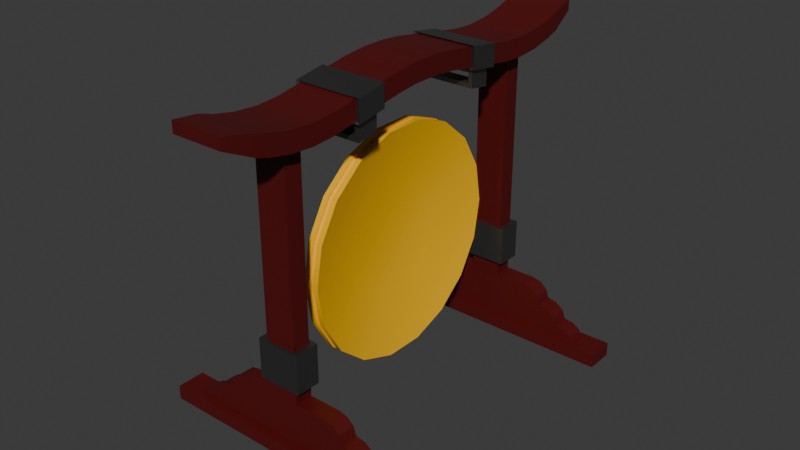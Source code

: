 # Source: Bong.blend  (saved by Blender 4.2.66; exported with 4.5.12 LTS)
import bpy
from mathutils import Matrix  # noqa: F401  (used for matrix-valued properties, if any)

bpy.ops.wm.read_factory_settings(use_empty=True)
scene = bpy.context.scene
scene.name = 'Scene'

# ---- collections
col_collection = bpy.data.collections.new('Collection'); scene.collection.children.link(col_collection)

# ---- materials (node trees are filled in below, after node groups)
mat_material = bpy.data.materials.new('Material')
mat_material.alpha_threshold = 0.0
mat_material.use_transparent_shadow = False
mat_material.roughness = 0.5
mat_material.line_color = (0.0, 0.0, 0.0, 1.0)
mat_metal = bpy.data.materials.new('Metal')
mat_bong = bpy.data.materials.new('Bong')

# ---- node groups
ng_smooth_by_angle = bpy.data.node_groups.new('Smooth by Angle', 'GeometryNodeTree')
_s = ng_smooth_by_angle.interface.new_socket(name='Mesh', in_out='OUTPUT', socket_type='NodeSocketGeometry')
_s = ng_smooth_by_angle.interface.new_socket(name='Mesh', in_out='INPUT', socket_type='NodeSocketGeometry')
_s = ng_smooth_by_angle.interface.new_socket(name='Angle', in_out='INPUT', socket_type='NodeSocketFloat')
_s.subtype = 'ANGLE'
_s.default_value = 0.5236
_s.min_value = 0.0
_s.max_value = 3.142
_s.description = 'Maximum face angle for smooth edges'
_s = ng_smooth_by_angle.interface.new_socket(name='Ignore Sharpness', in_out='INPUT', socket_type='NodeSocketBool')
_s.force_non_field = True
ng_smooth_by_angle.description = 'Set the sharpness of mesh edges based on the angle between the neighboring faces'
ng_smooth_by_angle.is_modifier = True
_N = ng_smooth_by_angle.nodes; _L = ng_smooth_by_angle.links
n0 = _N.new('GeometryNodeSetShadeSmooth'); n0.name = 'Set Shade Smooth'; n0.location = (120, -80)
n0.domain = 'EDGE'
n1 = _N.new('GeometryNodeSetShadeSmooth'); n1.name = 'Set Shade Smooth.001'; n1.location = (300, -80)
n2 = _N.new('NodeGroupOutput'); n2.name = 'Group Output'; n2.location = (480, -80)
n3 = _N.new('GeometryNodeInputMeshEdgeAngle'); n3.name = 'Edge Angle'; n3.location = (-440, -240)
n4 = _N.new('NodeGroupInput'); n4.name = 'Group Input'; n4.location = (-80, -80)
n5 = _N.new('GeometryNodeInputEdgeSmooth'); n5.name = 'Is Edge Smooth'; n5.location = (-260, -120)
n6 = _N.new('GeometryNodeInputShadeSmooth'); n6.name = 'Is Shade Smooth'; n6.location = (-440, -397)
n7 = _N.new('FunctionNodeCompare'); n7.name = 'Compare'; n7.location = (-260, -260)
n7.operation = 'LESS_EQUAL'
n7.inputs[6].default_value = (0.0, 0.0, 0.0, 0.0)
n7.inputs[7].default_value = (0.0, 0.0, 0.0, 0.0)
n8 = _N.new('FunctionNodeBooleanMath'); n8.name = 'Boolean Math.001'; n8.location = (-80, -260)
n9 = _N.new('NodeGroupInput'); n9.name = 'Group Input.001'; n9.location = (-440, -329)
n10 = _N.new('NodeGroupInput'); n10.name = 'Group Input.002'; n10.location = (-259, -189)
n11 = _N.new('FunctionNodeBooleanMath'); n11.name = 'Boolean Math'; n11.location = (-80, -149)
n11.operation = 'OR'
n12 = _N.new('FunctionNodeBooleanMath'); n12.name = 'Boolean Math.002'; n12.location = (-260, -380)
n12.operation = 'OR'
n13 = _N.new('NodeGroupInput'); n13.name = 'Group Input.003'; n13.location = (-440, -460)
_L.new(n3.outputs[0], n7.inputs[0])
_L.new(n1.outputs[0], n2.inputs[0])
_L.new(n9.outputs[1], n7.inputs[1])
_L.new(n7.outputs[0], n8.inputs[0])
_L.new(n4.outputs[0], n0.inputs[0])
_L.new(n0.outputs[0], n1.inputs[0])
_L.new(n8.outputs[0], n0.inputs[2])
_L.new(n10.outputs[2], n11.inputs[1])
_L.new(n5.outputs[0], n11.inputs[0])
_L.new(n11.outputs[0], n0.inputs[1])
_L.new(n13.outputs[2], n12.inputs[1])
_L.new(n6.outputs[0], n12.inputs[0])
_L.new(n12.outputs[0], n8.inputs[1])
n2.is_active_output = True

# ---- material node trees
mat_material.use_nodes = True; mat_material.node_tree.nodes.clear()
_N = mat_material.node_tree.nodes; _L = mat_material.node_tree.links
n0 = _N.new('ShaderNodeOutputMaterial'); n0.name = 'Material Output'; n0.location = (300, 300)
n1 = _N.new('ShaderNodeBsdfPrincipled'); n1.name = 'Principled BSDF'; n1.location = (10, 300)
n1.inputs[0].default_value = (0.09306, 0.004025, 0.004025, 1.0)
n1.inputs[3].default_value = 1.45
_L.new(n1.outputs[0], n0.inputs[0])
n0.is_active_output = True
mat_metal.use_nodes = True; mat_metal.node_tree.nodes.clear()
_N = mat_metal.node_tree.nodes; _L = mat_metal.node_tree.links
n0 = _N.new('ShaderNodeBsdfPrincipled'); n0.name = 'Principled BSDF'; n0.location = (10, 300)
n0.inputs[0].default_value = (0.1887, 0.1887, 0.1887, 1.0)
n0.inputs[1].default_value = 1.0
n1 = _N.new('ShaderNodeOutputMaterial'); n1.name = 'Material Output'; n1.location = (300, 300)
_L.new(n0.outputs[0], n1.inputs[0])
n1.is_active_output = True
mat_bong.use_nodes = True; mat_bong.node_tree.nodes.clear()
_N = mat_bong.node_tree.nodes; _L = mat_bong.node_tree.links
n0 = _N.new('ShaderNodeBsdfPrincipled'); n0.name = 'Principled BSDF'; n0.location = (10, 300)
n0.inputs[0].default_value = (1.0, 0.521, 0.0, 1.0)
n1 = _N.new('ShaderNodeOutputMaterial'); n1.name = 'Material Output'; n1.location = (300, 300)
_L.new(n0.outputs[0], n1.inputs[0])
n1.is_active_output = True

# ---- world
world_world = bpy.data.worlds.new('World'); scene.world = world_world
world_world.use_nodes = True; world_world.node_tree.nodes.clear()
_N = world_world.node_tree.nodes; _L = world_world.node_tree.links
n0 = _N.new('ShaderNodeOutputWorld'); n0.name = 'World Output'; n0.location = (300, 300)
n1 = _N.new('ShaderNodeBackground'); n1.name = 'Background'; n1.location = (10, 300)
n1.inputs[0].default_value = (0.05088, 0.05088, 0.05088, 1.0)
_L.new(n1.outputs[0], n0.inputs[0])
n0.is_active_output = True
world_world.color = (0.05088, 0.05088, 0.05088)
world_world.sun_shadow_jitter_overblur = 0.0

# ---- meshes
me_plane_001 = bpy.data.meshes.new('Plane.001')
me_plane_001.from_pydata([(-0.9274, -1.097, 0.0), (0.9274, -1.097, 0.0), (-0.9274, -0.9026, 0.0), (0.9274, -0.9026, 0.0), (-0.7381, -1.061, 0.09643), (0.7381, -1.061, 0.09643), (-0.9274, -0.9026, 0.09643), (-0.9274, -1.097, 0.09643), (0.9274, -1.097, 0.09643), (0.9274, -0.9026, 0.09643), (-0.6341, -1.097, 5.715e-09), (0.6341, -1.097, 5.715e-09), (0.6341, -0.9026, 5.715e-09), (-0.6341, -0.9026, 5.715e-09), (-0.6341, -1.097, 0.09643), (0.6341, -1.097, 0.09643), (0.6341, -0.9026, 0.09643), (-0.6341, -0.9026, 0.09643), (-0.5047, -1.061, 0.09643), (0.5047, -1.061, 0.09643), (0.5047, -0.9389, 0.09643), (-0.5047, -0.9389, 0.09643), (-0.5997, -0.9389, 0.1829), (-0.6689, -1.061, 0.1713), (-0.7196, -1.061, 0.1397), (0.5997, -1.061, 0.1829), (0.7196, -1.061, 0.1397), (0.6689, -1.061, 0.1713), (-0.7381, -0.9389, 0.09643), (-0.7196, -0.9389, 0.1397), (-0.6689, -0.9389, 0.1713), (0.7381, -0.9389, 0.09643), (0.6689, -0.9389, 0.1713), (0.7196, -0.9389, 0.1397), (-0.4555, -1.061, 0.2955), (-0.5997, -1.061, 0.1829), (-0.5276, -1.061, 0.2805), (-0.5804, -1.061, 0.2392), (0.4555, -1.061, 0.2955), (0.5804, -1.061, 0.2392), (0.5276, -1.061, 0.2805), (0.4555, -0.9389, 0.2955), (0.5997, -0.9389, 0.1829), (0.5276, -0.9389, 0.2805), (0.5804, -0.9389, 0.2392), (-0.4555, -0.9389, 0.2955), (-0.5804, -0.9389, 0.2392), (-0.5276, -0.9389, 0.2805), (-0.3235, -1.061, 0.4104), (-0.4555, -1.061, 0.2955), (-0.3895, -1.061, 0.395), (-0.4378, -1.061, 0.353), (-0.4555, -0.9389, 0.2955), (-0.3235, -0.9389, 0.4104), (-0.4378, -0.9389, 0.353), (-0.3895, -0.9389, 0.395), (0.3235, -0.9389, 0.4104), (0.4555, -0.9389, 0.2955), (0.3895, -0.9389, 0.395), (0.4378, -0.9389, 0.353), (0.4555, -1.061, 0.2955), (0.3235, -1.061, 0.4104), (0.4378, -1.061, 0.353), (0.3895, -1.061, 0.395), (-0.1078, -1.061, 0.4104), (0.1078, -1.061, 0.4104), (0.1078, -0.9389, 0.4104), (-0.1078, -0.9389, 0.4104), (-0.1078, -1.061, 2.044), (0.1078, -1.061, 2.044), (0.1078, -0.9389, 2.044), (-0.1078, -0.9389, 2.044), (-0.1078, -1.061, 0.5172), (-0.1078, -1.061, 0.7704), (-0.1078, -0.9389, 0.7704), (-0.1078, -0.9389, 0.5172), (0.1078, -0.9389, 0.5172), (0.1078, -0.9389, 0.7704), (0.1078, -1.061, 0.7704), (0.1078, -1.061, 0.5172), (-0.1494, -1.085, 0.5085), (-0.1494, -1.085, 0.7791), (-0.1494, -0.9154, 0.7791), (-0.1494, -0.9154, 0.5085), (0.1494, -0.9154, 0.5085), (0.1494, -0.9154, 0.7791), (0.1494, -1.085, 0.7791), (0.1494, -1.085, 0.5085), (-0.2007, -0.236, 2.11), (-0.2007, -0.08638, 2.124), (-0.2007, -1.249, 2.057), (-0.2007, -0.7857, 2.022), (-0.2007, -1.104, 2.026), (-0.2007, -0.9342, 2.013), (0.2007, -0.7857, 2.022), (0.2007, -1.249, 2.057), (0.2007, -0.9342, 2.013), (0.2007, -1.104, 2.026), (0.2007, -0.236, 2.11), (0.2007, -0.08638, 2.124), (0.2007, -0.9342, 2.144), (0.2007, -0.7857, 2.153), (-0.2007, -0.7857, 2.153), (-0.2007, -0.9342, 2.144), (0.2007, -1.104, 2.157), (-0.2007, -1.104, 2.157), (0.2007, -1.249, 2.188), (-0.2007, -1.249, 2.188), (0.2007, -0.08638, 2.255), (-0.2007, -0.08638, 2.255), (0.2007, -0.236, 2.241), (-0.2007, -0.236, 2.241), (0.2007, 0.0, 2.124), (-0.2007, 0.0, 2.124), (0.2007, 0.0, 2.255), (-0.2007, 0.0, 2.255), (-0.2007, -0.4192, 2.081), (-0.2007, -0.6025, 2.052), (0.2007, -0.6025, 2.052), (0.2007, -0.4192, 2.081), (-0.2007, -0.4192, 2.212), (-0.2007, -0.6025, 2.183), (0.2007, -0.6025, 2.183), (0.2007, -0.4192, 2.212), (-0.1697, -0.4365, 2.039), (-0.1697, -0.5852, 2.015), (0.1697, -0.5852, 2.015), (0.1697, -0.4365, 2.039), (-0.2303, -0.4057, 2.224), (-0.2303, -0.616, 2.19), (0.2303, -0.616, 2.19), (0.2303, -0.4057, 2.224), (-0.2303, -0.4057, 2.074), (-0.2303, -0.616, 2.04), (0.2303, -0.616, 2.04), (0.2303, -0.4057, 2.074), (-0.1697, -0.4365, 1.971), (-0.1697, -0.5852, 1.947), (0.1697, -0.5852, 1.947), (0.1697, -0.4365, 1.971), (-0.1992, -0.5852, 2.045), (0.1992, -0.5852, 2.045), (-0.1992, -0.4365, 2.069), (0.1992, -0.4365, 2.069), (-0.1992, -0.5852, 1.918), (0.1992, -0.5852, 1.918), (-0.1992, -0.4365, 1.942), (0.1992, -0.4365, 1.942), (-0.1726, -1.533, 2.176), (-0.2007, -1.344, 2.088), (0.1726, -1.533, 2.176), (0.2007, -1.344, 2.088), (-0.1726, -1.533, 2.251), (-0.2007, -1.344, 2.219), (0.1726, -1.533, 2.251), (0.2007, -1.344, 2.219)], [], [(11, 12, 3, 1), (31, 20, 42, 32, 33), (11, 1, 8, 15), (1, 3, 9, 8), (2, 0, 7, 6), (13, 2, 6, 17), (4, 28, 6, 7), (18, 4, 7, 14), (31, 5, 8, 9), (20, 31, 9, 16), (21, 28, 29, 30, 22), (4, 18, 35, 23, 24), (19, 5, 26, 27, 25), (18, 19, 25, 35), (42, 22, 46, 47, 45, 41, 43, 44), (28, 21, 17, 6), (21, 20, 16, 17), (5, 19, 15, 8), (19, 18, 14, 15), (3, 12, 16, 9), (12, 13, 17, 16), (0, 10, 14, 7), (10, 11, 15, 14), (35, 25, 39, 40, 38, 34, 36, 37), (20, 21, 22, 42), (0, 2, 13, 10), (10, 13, 12, 11), (41, 45, 52, 54, 55, 53, 67, 66, 56, 58, 59, 57), (28, 4, 24, 29), (29, 24, 23, 30), (30, 23, 35, 22), (5, 31, 33, 26), (26, 33, 32, 27), (27, 32, 42, 25), (34, 45, 47, 36), (36, 47, 46, 37), (37, 46, 22, 35), (25, 42, 44, 39), (39, 44, 43, 40), (40, 43, 41, 38), (34, 38, 60, 62, 63, 61, 65, 64, 48, 50, 51, 49), (38, 41, 57, 60), (45, 34, 49, 52), (48, 53, 55, 50), (50, 55, 54, 51), (51, 54, 52, 49), (56, 61, 63, 58), (58, 63, 62, 59), (59, 62, 60, 57), (65, 61, 56, 66), (48, 64, 67, 53), (74, 73, 68, 71), (68, 69, 70, 71), (78, 77, 70, 69), (77, 74, 71, 70), (73, 78, 69, 68), (64, 65, 79, 72), (72, 79, 87, 80), (66, 67, 75, 76), (76, 75, 83, 84), (65, 66, 76, 79), (79, 76, 84, 87), (67, 64, 72, 75), (75, 72, 80, 83), (80, 87, 86, 81), (84, 83, 82, 85), (87, 84, 85, 86), (83, 80, 81, 82), (73, 74, 82, 81), (77, 78, 86, 85), (74, 77, 85, 82), (78, 73, 81, 86), (90, 149, 153, 107), (116, 88, 98, 119), (94, 96, 93, 91), (96, 97, 92, 93), (97, 95, 90, 92), (112, 99, 89, 113), (99, 98, 88, 89), (120, 123, 110, 111), (101, 102, 103, 100), (100, 103, 105, 104), (104, 105, 107, 106), (114, 115, 109, 108), (108, 109, 111, 110), (113, 89, 109, 115), (91, 93, 103, 102), (98, 99, 108, 110), (97, 96, 100, 104), (89, 88, 111, 109), (93, 92, 105, 103), (95, 97, 104, 106), (117, 91, 102, 121), (92, 90, 107, 105), (119, 98, 110, 123), (151, 95, 106, 155), (153, 155, 106, 107), (149, 90, 95, 151), (96, 94, 101, 100), (99, 112, 114, 108), (94, 118, 122, 101), (119, 123, 131, 135), (88, 116, 120, 111), (117, 121, 129, 133), (102, 101, 122, 121), (123, 120, 128, 131), (91, 117, 118, 94), (116, 119, 135, 132), (134, 135, 131, 130), (132, 133, 129, 128), (129, 130, 131, 128), (143, 141, 145, 147), (118, 117, 133, 134), (121, 122, 130, 129), (120, 116, 132, 128), (122, 118, 134, 130), (142, 140, 133, 132), (141, 143, 135, 134), (140, 141, 134, 133), (143, 142, 132, 135), (144, 146, 147, 145), (139, 136, 137, 138), (140, 142, 146, 144), (127, 139, 138, 126), (125, 126, 141, 140), (127, 124, 142, 143), (138, 137, 144, 145), (136, 139, 147, 146), (126, 138, 145, 141), (139, 127, 143, 147), (137, 125, 140, 144), (124, 136, 146, 142), (136, 124, 125, 137), (124, 127, 126, 125), (149, 151, 150, 148), (152, 154, 155, 153), (148, 152, 153, 149), (154, 150, 151, 155), (148, 150, 154, 152)])
me_plane_001.polygons.foreach_set('use_smooth', [True] * 139)
me_plane_001.polygons.foreach_set('material_index', [0, 0, 0, 0, 0, 0, 0, 0, 0, 0, 0, 0, 0, 0, 0, 0, 0, 0, 0, 0, 0, 0, 0, 0, 0, 0, 0, 0, 0, 0, 0, 0, 0, 0, 0, 0, 0, 0, 0, 0, 0, 0, 0, 0, 0, 0, 0, 0, 0, 0, 0, 0, 0, 0, 0, 0, 0, 1, 0, 1, 0, 1, 0, 1, 1, 1, 1, 1, 1, 1, 1, 1, 0, 0, 0, 0, 0, 0, 0, 0, 0, 0, 0, 0, 0, 0, 0, 0, 0, 0, 0, 0, 0, 0, 0, 0, 0, 0, 0, 0, 0, 1, 0, 1, 0, 1, 0, 1, 1, 1, 1, 1, 1, 1, 1, 1, 1, 1, 0, 1, 1, 1, 1, 1, 1, 1, 1, 1, 1, 1, 1, 1, 1, 1, 0, 0, 0, 0, 0])
_uv = me_plane_001.uv_layers.new(name='UVMap')
_uv.uv.foreach_set('vector', [0.8419, 0.0, 0.8419, 1.0, 1.0, 1.0, 1.0, 0.0, 0.9614, 0.8135, 0.8155, 0.8135, 0.8155, 0.8135, 0.89, 0.8135, 0.9563, 0.8135, 0.8419, 0.0, 1.0, 0.0, 1.0, 0.0, 0.8419, 0.0, 1.0, 0.0, 1.0, 1.0, 1.0, 1.0, 1.0, 0.0, 0.0, 1.0, 0.0, 0.0, 0.0, 0.0, 0.0, 1.0, 0.1581, 1.0, 0.0, 1.0, 0.0, 1.0, 0.1581, 1.0, 0.03857, 0.1865, 0.03857, 0.8135, 0.0, 1.0, 0.0, 0.0, 0.1845, 0.1865, 0.03857, 0.1865, 0.0, 0.0, 0.1581, 0.0, 0.9614, 0.8135, 0.9614, 0.1865, 1.0, 0.0, 1.0, 1.0, 0.8155, 0.8135, 0.9614, 0.8135, 1.0, 1.0, 0.8419, 1.0, 0.1845, 0.8135, 0.03857, 0.8135, 0.04369, 0.8135, 0.11, 0.8135, 0.1845, 0.8135, 0.03857, 0.1865, 0.1845, 0.1865, 0.1845, 0.1865, 0.11, 0.1865, 0.04369, 0.1865, 0.8155, 0.1865, 0.9614, 0.1865, 0.9563, 0.1865, 0.89, 0.1865, 0.8155, 0.1865, 0.1845, 0.1865, 0.8155, 0.1865, 0.8155, 0.1865, 0.1845, 0.1865, 0.8155, 0.8135, 0.1845, 0.8135, 0.1879, 0.8135, 0.2224, 0.8135, 0.2604, 0.8135, 0.7396, 0.8135, 0.7776, 0.8135, 0.8121, 0.8135, 0.03857, 0.8135, 0.1845, 0.8135, 0.1581, 1.0, 0.0, 1.0, 0.1845, 0.8135, 0.8155, 0.8135, 0.8419, 1.0, 0.1581, 1.0, 0.9614, 0.1865, 0.8155, 0.1865, 0.8419, 0.0, 1.0, 0.0, 0.8155, 0.1865, 0.1845, 0.1865, 0.1581, 0.0, 0.8419, 0.0, 1.0, 1.0, 0.8419, 1.0, 0.8419, 1.0, 1.0, 1.0, 0.8419, 1.0, 0.1581, 1.0, 0.1581, 1.0, 0.8419, 1.0, 0.0, 0.0, 0.1581, 0.0, 0.1581, 0.0, 0.0, 0.0, 0.1581, 0.0, 0.8419, 0.0, 0.8419, 0.0, 0.1581, 0.0, 0.1845, 0.1865, 0.8155, 0.1865, 0.8121, 0.1865, 0.7776, 0.1865, 0.7396, 0.1865, 0.2604, 0.1865, 0.2224, 0.1865, 0.1879, 0.1865, 0.8155, 0.8135, 0.1845, 0.8135, 0.1845, 0.8135, 0.8155, 0.8135, 0.0, 0.0, 0.0, 1.0, 0.1581, 1.0, 0.1581, 0.0, 0.1581, 0.0, 0.1581, 1.0, 0.8419, 1.0, 0.8419, 0.0, 0.7396, 0.8135, 0.2604, 0.8135, 0.2604, 0.8135, 0.2635, 0.8135, 0.2951, 0.8135, 0.3298, 0.8135, 0.4433, 0.8135, 0.5567, 0.8135, 0.6702, 0.8135, 0.7049, 0.8135, 0.7365, 0.8135, 0.7396, 0.8135, 0.03857, 0.8135, 0.03857, 0.1865, 0.04369, 0.1865, 0.04369, 0.8135, 0.04369, 0.8135, 0.04369, 0.1865, 0.11, 0.1865, 0.11, 0.8135, 0.11, 0.8135, 0.11, 0.1865, 0.1845, 0.1865, 0.1845, 0.8135, 0.9614, 0.1865, 0.9614, 0.8135, 0.9563, 0.8135, 0.9563, 0.1865, 0.9563, 0.1865, 0.9563, 0.8135, 0.89, 0.8135, 0.89, 0.1865, 0.89, 0.1865, 0.89, 0.8135, 0.8155, 0.8135, 0.8155, 0.1865, 0.2604, 0.1865, 0.2604, 0.8135, 0.2224, 0.8135, 0.2224, 0.1865, 0.2224, 0.1865, 0.2224, 0.8135, 0.1879, 0.8135, 0.1879, 0.1865, 0.1879, 0.1865, 0.1879, 0.8135, 0.1845, 0.8135, 0.1845, 0.1865, 0.8155, 0.1865, 0.8155, 0.8135, 0.8121, 0.8135, 0.8121, 0.1865, 0.8121, 0.1865, 0.8121, 0.8135, 0.7776, 0.8135, 0.7776, 0.1865, 0.7776, 0.1865, 0.7776, 0.8135, 0.7396, 0.8135, 0.7396, 0.1865, 0.2604, 0.1865, 0.7396, 0.1865, 0.7396, 0.1865, 0.7365, 0.1865, 0.7049, 0.1865, 0.6702, 0.1865, 0.5567, 0.1865, 0.4433, 0.1865, 0.3298, 0.1865, 0.2951, 0.1865, 0.2635, 0.1865, 0.2604, 0.1865, 0.7396, 0.1865, 0.7396, 0.8135, 0.7396, 0.8135, 0.7396, 0.1865, 0.2604, 0.8135, 0.2604, 0.1865, 0.2604, 0.1865, 0.2604, 0.8135, 0.3298, 0.1865, 0.3298, 0.8135, 0.2951, 0.8135, 0.2951, 0.1865, 0.2951, 0.1865, 0.2951, 0.8135, 0.2635, 0.8135, 0.2635, 0.1865, 0.2635, 0.1865, 0.2635, 0.8135, 0.2604, 0.8135, 0.2604, 0.1865, 0.6702, 0.8135, 0.6702, 0.1865, 0.7049, 0.1865, 0.7049, 0.8135, 0.7049, 0.8135, 0.7049, 0.1865, 0.7365, 0.1865, 0.7365, 0.8135, 0.7365, 0.8135, 0.7365, 0.1865, 0.7396, 0.1865, 0.7396, 0.8135, 0.5567, 0.1865, 0.6702, 0.1865, 0.6702, 0.8135, 0.5567, 0.8135, 0.3298, 0.1865, 0.4433, 0.1865, 0.4433, 0.8135, 0.3298, 0.8135, 0.4433, 0.8135, 0.4433, 0.1865, 0.4433, 0.1865, 0.4433, 0.8135, 0.4433, 0.1865, 0.5567, 0.1865, 0.5567, 0.8135, 0.4433, 0.8135, 0.5567, 0.1865, 0.5567, 0.8135, 0.5567, 0.8135, 0.5567, 0.1865, 0.5567, 0.8135, 0.4433, 0.8135, 0.4433, 0.8135, 0.5567, 0.8135, 0.4433, 0.1865, 0.5567, 0.1865, 0.5567, 0.1865, 0.4433, 0.1865, 0.4433, 0.1865, 0.5567, 0.1865, 0.5567, 0.1865, 0.4433, 0.1865, 0.4433, 0.1865, 0.5567, 0.1865, 0.5567, 0.1865, 0.4433, 0.1865, 0.5567, 0.8135, 0.4433, 0.8135, 0.4433, 0.8135, 0.5567, 0.8135, 0.5567, 0.8135, 0.4433, 0.8135, 0.4433, 0.8135, 0.5567, 0.8135, 0.5567, 0.1865, 0.5567, 0.8135, 0.5567, 0.8135, 0.5567, 0.1865, 0.5567, 0.1865, 0.5567, 0.8135, 0.5567, 0.8135, 0.5567, 0.1865, 0.4433, 0.8135, 0.4433, 0.1865, 0.4433, 0.1865, 0.4433, 0.8135, 0.4433, 0.8135, 0.4433, 0.1865, 0.4433, 0.1865, 0.4433, 0.8135, 0.4433, 0.1865, 0.5567, 0.1865, 0.5567, 0.1865, 0.4433, 0.1865, 0.5567, 0.8135, 0.4433, 0.8135, 0.4433, 0.8135, 0.5567, 0.8135, 0.5567, 0.1865, 0.5567, 0.8135, 0.5567, 0.8135, 0.5567, 0.1865, 0.4433, 0.8135, 0.4433, 0.1865, 0.4433, 0.1865, 0.4433, 0.8135, 0.4433, 0.1865, 0.4433, 0.8135, 0.4433, 0.8135, 0.4433, 0.1865, 0.5567, 0.8135, 0.5567, 0.1865, 0.5567, 0.1865, 0.5567, 0.8135, 0.4433, 0.8135, 0.5567, 0.8135, 0.5567, 0.8135, 0.4433, 0.8135, 0.5567, 0.1865, 0.4433, 0.1865, 0.4433, 0.1865, 0.5567, 0.1865, 0.0, 0.1388, 0.0, 0.09248, 0.0, 0.09248, 0.0, 0.1388, 0.0, 0.3974, 0.0, 0.4423, 1.0, 0.4423, 1.0, 0.3974, 1.0, 0.3077, 1.0, 0.272, 0.0, 0.272, 0.0, 0.3077, 1.0, 0.272, 1.0, 0.2077, 0.0, 0.2077, 0.0, 0.272, 1.0, 0.2077, 1.0, 0.1388, 0.0, 0.1388, 0.0, 0.2077, 1.0, 0.5, 1.0, 0.4785, 0.0, 0.4785, 0.0, 0.5, 1.0, 0.4785, 1.0, 0.4423, 0.0, 0.4423, 0.0, 0.4785, 0.0, 0.3974, 1.0, 0.3974, 1.0, 0.4423, 0.0, 0.4423, 1.0, 0.3077, 0.0, 0.3077, 0.0, 0.272, 1.0, 0.272, 1.0, 0.272, 0.0, 0.272, 0.0, 0.2077, 1.0, 0.2077, 1.0, 0.2077, 0.0, 0.2077, 0.0, 0.1388, 1.0, 0.1388, 1.0, 0.5, 0.0, 0.5, 0.0, 0.4785, 1.0, 0.4785, 1.0, 0.4785, 0.0, 0.4785, 0.0, 0.4423, 1.0, 0.4423, 0.0, 0.5, 0.0, 0.4785, 0.0, 0.4785, 0.0, 0.5, 0.0, 0.3077, 0.0, 0.272, 0.0, 0.272, 0.0, 0.3077, 1.0, 0.4423, 1.0, 0.4785, 1.0, 0.4785, 1.0, 0.4423, 1.0, 0.2077, 1.0, 0.272, 1.0, 0.272, 1.0, 0.2077, 0.0, 0.4785, 0.0, 0.4423, 0.0, 0.4423, 0.0, 0.4785, 0.0, 0.272, 0.0, 0.2077, 0.0, 0.2077, 0.0, 0.272, 1.0, 0.1388, 1.0, 0.2077, 1.0, 0.2077, 1.0, 0.1388, 0.0, 0.3526, 0.0, 0.3077, 0.0, 0.3077, 0.0, 0.3526, 0.0, 0.2077, 0.0, 0.1388, 0.0, 0.1388, 0.0, 0.2077, 1.0, 0.3974, 1.0, 0.4423, 1.0, 0.4423, 1.0, 0.3974, 1.0, 0.09248, 1.0, 0.1388, 1.0, 0.1388, 1.0, 0.09248, 0.0, 0.09248, 1.0, 0.09248, 1.0, 0.1388, 0.0, 0.1388, 0.0, 0.09248, 0.0, 0.1388, 1.0, 0.1388, 1.0, 0.09248, 1.0, 0.272, 1.0, 0.3077, 1.0, 0.3077, 1.0, 0.272, 1.0, 0.4785, 1.0, 0.5, 1.0, 0.5, 1.0, 0.4785, 1.0, 0.3077, 1.0, 0.3526, 1.0, 0.3526, 1.0, 0.3077, 1.0, 0.3974, 1.0, 0.3974, 1.0, 0.3974, 1.0, 0.3974, 0.0, 0.4423, 0.0, 0.3974, 0.0, 0.3974, 0.0, 0.4423, 0.0, 0.3526, 0.0, 0.3526, 0.0, 0.3526, 0.0, 0.3526, 0.0, 0.3077, 1.0, 0.3077, 1.0, 0.3526, 0.0, 0.3526, 1.0, 0.3974, 0.0, 0.3974, 0.0, 0.3974, 1.0, 0.3974, 0.0, 0.3077, 0.0, 0.3526, 1.0, 0.3526, 1.0, 0.3077, 0.0, 0.3974, 1.0, 0.3974, 1.0, 0.3974, 0.0, 0.3974, 1.0, 0.3526, 1.0, 0.3974, 1.0, 0.3974, 1.0, 0.3526, 0.0, 0.3974, 0.0, 0.3526, 0.0, 0.3526, 0.0, 0.3974, 0.0, 0.3526, 1.0, 0.3526, 1.0, 0.3974, 0.0, 0.3974, 0.9324, 0.3909, 0.9324, 0.3591, 0.9324, 0.3591, 0.9324, 0.3909, 1.0, 0.3526, 0.0, 0.3526, 0.0, 0.3526, 1.0, 0.3526, 0.0, 0.3526, 1.0, 0.3526, 1.0, 0.3526, 0.0, 0.3526, 0.0, 0.3974, 0.0, 0.3974, 0.0, 0.3974, 0.0, 0.3974, 1.0, 0.3526, 1.0, 0.3526, 1.0, 0.3526, 1.0, 0.3526, 0.06763, 0.3909, 0.06763, 0.3591, 0.0, 0.3526, 0.0, 0.3974, 0.9324, 0.3591, 0.9324, 0.3909, 1.0, 0.3974, 1.0, 0.3526, 0.06763, 0.3591, 0.9324, 0.3591, 1.0, 0.3526, 0.0, 0.3526, 0.9324, 0.3909, 0.06763, 0.3909, 0.0, 0.3974, 1.0, 0.3974, 0.06763, 0.3591, 0.06763, 0.3909, 0.9324, 0.3909, 0.9324, 0.3591, 0.8683, 0.3909, 0.1317, 0.3909, 0.1317, 0.3591, 0.8683, 0.3591, 0.06763, 0.3591, 0.06763, 0.3909, 0.06763, 0.3909, 0.06763, 0.3591, 0.8683, 0.3909, 0.8683, 0.3909, 0.8683, 0.3591, 0.8683, 0.3591, 0.1317, 0.3591, 0.8683, 0.3591, 0.9324, 0.3591, 0.06763, 0.3591, 0.8683, 0.3909, 0.1317, 0.3909, 0.06763, 0.3909, 0.9324, 0.3909, 0.8683, 0.3591, 0.1317, 0.3591, 0.06763, 0.3591, 0.9324, 0.3591, 0.1317, 0.3909, 0.8683, 0.3909, 0.9324, 0.3909, 0.06763, 0.3909, 0.8683, 0.3591, 0.8683, 0.3591, 0.9324, 0.3591, 0.9324, 0.3591, 0.8683, 0.3909, 0.8683, 0.3909, 0.9324, 0.3909, 0.9324, 0.3909, 0.1317, 0.3591, 0.1317, 0.3591, 0.06763, 0.3591, 0.06763, 0.3591, 0.1317, 0.3909, 0.1317, 0.3909, 0.06763, 0.3909, 0.06763, 0.3909, 0.1317, 0.3909, 0.1317, 0.3909, 0.1317, 0.3591, 0.1317, 0.3591, 0.1317, 0.3909, 0.8683, 0.3909, 0.8683, 0.3591, 0.1317, 0.3591, 0.0, 0.09248, 1.0, 0.09248, 0.9299, 0.0, 0.07007, 0.0, 0.07007, 0.0, 0.9299, 0.0, 1.0, 0.09248, 0.0, 0.09248, 0.07007, 0.0, 0.07007, 0.0, 0.0, 0.09248, 0.0, 0.09248, 0.9299, 0.0, 0.9299, 0.0, 1.0, 0.09248, 1.0, 0.09248, 0.07007, 0.0, 0.9299, 0.0, 0.9299, 0.0, 0.07007, 0.0])
me_plane_001.materials.append(mat_material)
me_plane_001.materials.append(mat_metal)
me_plane_001.update()
me_circle = bpy.data.meshes.new('Circle')
me_circle.from_pydata([(-9.65e-09, 0.4594, -0.1278), (-0.1571, 0.4317, -0.1278), (-0.2953, 0.3519, -0.1278), (-0.3979, 0.2297, -0.1278), (-0.4525, 0.07978, -0.1278), (-0.4525, -0.07978, -0.1278), (-0.3979, -0.2297, -0.1278), (-0.2953, -0.3519, -0.1278), (-0.1571, -0.4317, -0.1278), (-9.65e-09, -0.4594, -0.1278), (0.1571, -0.4317, -0.1278), (0.2953, -0.3519, -0.1278), (0.3979, -0.2297, -0.1278), (0.4525, -0.07978, -0.1278), (0.4525, 0.07978, -0.1278), (0.3979, 0.2297, -0.1278), (0.2953, 0.3519, -0.1278), (0.1571, 0.4317, -0.1278), (-1.202e-08, 0.6135, -0.2201), (-0.2098, 0.5765, -0.2201), (-0.3943, 0.4699, -0.2201), (-0.5313, 0.3067, -0.2201), (-0.6041, 0.1065, -0.2201), (-0.6041, -0.1065, -0.2201), (-0.5313, -0.3067, -0.2201), (-0.3943, -0.4699, -0.2201), (-0.2098, -0.5765, -0.2201), (-1.202e-08, -0.6135, -0.2201), (0.2098, -0.5765, -0.2201), (0.3943, -0.4699, -0.2201), (0.5313, -0.3067, -0.2201), (0.6041, -0.1065, -0.2201), (0.6041, 0.1065, -0.2201), (0.5313, 0.3067, -0.2201), (0.3943, 0.4699, -0.2201), (0.2098, 0.5765, -0.2201), (-0.342, 0.9397, -0.1324), (-9.996e-09, 1.0, -0.1324), (-0.6428, 0.766, -0.1324), (-0.866, 0.5, -0.1324), (-0.9848, 0.1736, -0.1324), (-0.9848, -0.1736, -0.1324), (-0.866, -0.5, -0.1324), (-0.6428, -0.766, -0.1324), (-0.342, -0.9397, -0.1324), (-9.996e-09, -1.0, -0.1324), (0.342, -0.9397, -0.1324), (0.6428, -0.766, -0.1324), (0.866, -0.5, -0.1324), (0.9848, -0.1736, -0.1324), (0.9848, 0.1736, -0.1324), (0.866, 0.5, -0.1324), (0.6428, 0.766, -0.1324), (0.342, 0.9397, -0.1324), (-0.2546, 0.6995, -0.2201), (-1.499e-08, 0.7444, -0.2201), (-0.4785, 0.5702, -0.2201), (-0.6446, 0.3722, -0.2201), (-0.733, 0.1293, -0.2201), (-0.733, -0.1293, -0.2201), (-0.6446, -0.3722, -0.2201), (-0.4785, -0.5702, -0.2201), (-0.2546, -0.6995, -0.2201), (-1.499e-08, -0.7444, -0.2201), (0.2546, -0.6995, -0.2201), (0.4785, -0.5702, -0.2201), (0.6446, -0.3722, -0.2201), (0.733, -0.1293, -0.2201), (0.733, 0.1293, -0.2201), (0.6446, 0.3722, -0.2201), (0.4785, 0.5702, -0.2201), (0.2546, 0.6995, -0.2201), (-0.2546, 0.6995, -0.2438), (-1.499e-08, 0.7444, -0.2438), (-0.4785, 0.5702, -0.2438), (-0.6446, 0.3722, -0.2438), (-0.733, 0.1293, -0.2438), (-0.733, -0.1293, -0.2438), (-0.6446, -0.3722, -0.2438), (-0.4785, -0.5702, -0.2438), (-0.2546, -0.6995, -0.2438), (-1.499e-08, -0.7444, -0.2438), (0.2546, -0.6995, -0.2438), (0.4785, -0.5702, -0.2438), (0.6446, -0.3722, -0.2438), (0.733, -0.1293, -0.2438), (0.733, 0.1293, -0.2438), (0.6446, 0.3722, -0.2438), (0.4785, 0.5702, -0.2438), (0.2546, 0.6995, -0.2438), (-0.2098, 0.5765, -0.2438), (-1.202e-08, 0.6135, -0.2438), (-0.3943, 0.4699, -0.2438), (-0.5313, 0.3067, -0.2438), (-0.6041, 0.1065, -0.2438), (-0.6041, -0.1065, -0.2438), (-0.5313, -0.3067, -0.2438), (-0.3943, -0.4699, -0.2438), (-0.2098, -0.5765, -0.2438), (-1.202e-08, -0.6135, -0.2438), (0.2098, -0.5765, -0.2438), (0.3943, -0.4699, -0.2438), (0.5313, -0.3067, -0.2438), (0.6041, -0.1065, -0.2438), (0.6041, 0.1065, -0.2438), (0.5313, 0.3067, -0.2438), (0.3943, 0.4699, -0.2438), (0.2098, 0.5765, -0.2438), (0.1447, 0.3974, -0.2641), (0.2719, 0.324, -0.2641), (0.3663, 0.2115, -0.2641), (0.4165, 0.07345, -0.2641), (0.4165, -0.07345, -0.2641), (0.3663, -0.2115, -0.2641), (0.2719, -0.324, -0.2641), (0.1447, -0.3974, -0.2641), (-1.289e-08, -0.423, -0.2641), (-0.1447, -0.3974, -0.2641), (-0.2719, -0.324, -0.2641), (-0.3663, -0.2115, -0.2641), (-0.4165, -0.07345, -0.2641), (-0.4165, 0.07345, -0.2641), (-0.3663, 0.2115, -0.2641), (-0.2719, 0.324, -0.2641), (-0.1447, 0.3974, -0.2641), (-1.289e-08, 0.423, -0.2641), (0.2083, 0.3607, -0.2641), (-5.263e-09, -1.776e-09, -0.3235), (0.3191, 0.2677, -0.2641), (0.3914, 0.1425, -0.2641), (0.4165, 4.468e-09, -0.2641), (0.3914, -0.1425, -0.2641), (0.3191, -0.2677, -0.2641), (0.2083, -0.3607, -0.2641), (0.07233, -0.4102, -0.2641), (-0.07233, -0.4102, -0.2641), (-0.2083, -0.3607, -0.2641), (-0.3191, -0.2677, -0.2641), (-0.3914, -0.1425, -0.2641), (-0.4165, -4.468e-09, -0.2641), (-0.3914, 0.1425, -0.2641), (-0.3191, 0.2677, -0.2641), (-0.2083, 0.3607, -0.2641), (-0.07233, 0.4102, -0.2641), (0.07233, 0.4102, -0.2641), (-0.342, 0.9397, 0.0), (0.0, 1.0, 0.0), (-0.6428, 0.766, 0.0), (-0.866, 0.5, 0.0), (-0.9848, 0.1736, 0.0), (-0.9848, -0.1736, 0.0), (-0.866, -0.5, 0.0), (-0.6428, -0.766, 0.0), (-0.342, -0.9397, 0.0), (0.0, -1.0, 0.0), (0.342, -0.9397, 0.0), (0.6428, -0.766, 0.0), (0.866, -0.5, 0.0), (0.9848, -0.1736, 0.0), (0.9848, 0.1736, 0.0), (0.866, 0.5, 0.0), (0.6428, 0.766, 0.0), (0.342, 0.9397, 0.0), (0.9848, -0.1736, -0.04413), (0.9848, -0.1736, -0.08827), (0.9848, 0.1736, -0.08827), (0.9848, 0.1736, -0.04413), (-0.866, -0.5, -0.04413), (-0.866, -0.5, -0.08827), (-0.6428, -0.766, -0.08827), (-0.6428, -0.766, -0.04413), (0.866, 0.5, -0.08827), (0.866, 0.5, -0.04413), (-0.342, -0.9397, -0.08827), (-0.342, -0.9397, -0.04413), (-3.332e-09, 1.0, -0.04413), (-6.664e-09, 1.0, -0.08827), (-0.342, 0.9397, -0.08827), (-0.342, 0.9397, -0.04413), (0.6428, 0.766, -0.08827), (0.6428, 0.766, -0.04413), (-6.664e-09, -1.0, -0.08827), (-3.332e-09, -1.0, -0.04413), (-0.6428, 0.766, -0.08827), (-0.6428, 0.766, -0.04413), (0.342, 0.9397, -0.08827), (0.342, 0.9397, -0.04413), (0.342, -0.9397, -0.08827), (0.342, -0.9397, -0.04413), (-0.866, 0.5, -0.08827), (-0.866, 0.5, -0.04413), (0.6428, -0.766, -0.08827), (0.6428, -0.766, -0.04413), (-0.9848, 0.1736, -0.08827), (-0.9848, 0.1736, -0.04413), (0.866, -0.5, -0.08827), (0.866, -0.5, -0.04413), (-0.9848, -0.1736, -0.08827), (-0.9848, -0.1736, -0.04413), (0.9609, -0.1694, -0.04467), (0.9609, -0.1694, -0.08773), (0.9609, 0.1694, -0.08773), (0.9609, 0.1694, -0.04467), (-0.845, -0.4879, -0.04467), (-0.845, -0.4879, -0.08773), (-0.6272, -0.7475, -0.08773), (-0.6272, -0.7475, -0.04467), (0.845, 0.4879, -0.08773), (0.845, 0.4879, -0.04467), (-0.3337, -0.9169, -0.08773), (-0.3337, -0.9169, -0.04467), (-9.027e-09, 0.9758, -0.04467), (-1.228e-08, 0.9758, -0.08773), (-0.3337, 0.9169, -0.08773), (-0.3337, 0.9169, -0.04467), (0.6272, 0.7475, -0.08773), (0.6272, 0.7475, -0.04467), (-1.228e-08, -0.9758, -0.08773), (-9.027e-09, -0.9758, -0.04467), (-0.6272, 0.7475, -0.08773), (-0.6272, 0.7475, -0.04467), (0.3337, 0.9169, -0.08773), (0.3337, 0.9169, -0.04467), (0.3337, -0.9169, -0.08773), (0.3337, -0.9169, -0.04467), (-0.845, 0.4879, -0.08773), (-0.845, 0.4879, -0.04467), (0.6272, -0.7475, -0.08773), (0.6272, -0.7475, -0.04467), (-0.9609, 0.1694, -0.08773), (-0.9609, 0.1694, -0.04467), (0.845, -0.4879, -0.08773), (0.845, -0.4879, -0.04467), (-0.9609, -0.1694, -0.08773), (-0.9609, -0.1694, -0.04467)], [], [(165, 164, 49, 50), (169, 168, 42, 43), (171, 165, 50, 51), (173, 169, 43, 44), (177, 176, 37, 36), (179, 171, 51, 52), (181, 173, 44, 45), (183, 177, 36, 38), (185, 179, 52, 53), (187, 181, 45, 46), (189, 183, 38, 39), (176, 185, 53, 37), (191, 187, 46, 47), (193, 189, 39, 40), (195, 191, 47, 48), (197, 193, 40, 41), (164, 195, 48, 49), (168, 197, 41, 42), (25, 24, 119, 137, 118), (1, 2, 3, 4, 5, 6, 7, 8, 9, 10, 11, 12, 13, 14, 15, 16, 17, 0), (55, 54, 36, 37), (54, 56, 38, 36), (56, 57, 39, 38), (57, 58, 40, 39), (58, 59, 41, 40), (59, 60, 42, 41), (60, 61, 43, 42), (61, 62, 44, 43), (62, 63, 45, 44), (63, 64, 46, 45), (64, 65, 47, 46), (65, 66, 48, 47), (66, 67, 49, 48), (67, 68, 50, 49), (68, 69, 51, 50), (69, 70, 52, 51), (70, 71, 53, 52), (71, 55, 37, 53), (65, 64, 82, 83), (32, 33, 105, 104), (18, 19, 90, 91), (64, 63, 81, 82), (31, 32, 104, 103), (63, 62, 80, 81), (30, 31, 103, 102), (62, 61, 79, 80), (29, 30, 102, 101), (61, 60, 78, 79), (28, 29, 101, 100), (60, 59, 77, 78), (27, 28, 100, 99), (59, 58, 76, 77), (26, 27, 99, 98), (55, 71, 89, 73), (58, 57, 75, 76), (25, 26, 98, 97), (91, 90, 72, 73), (90, 92, 74, 72), (92, 93, 75, 74), (93, 94, 76, 75), (94, 95, 77, 76), (95, 96, 78, 77), (96, 97, 79, 78), (97, 98, 80, 79), (98, 99, 81, 80), (99, 100, 82, 81), (100, 101, 83, 82), (101, 102, 84, 83), (102, 103, 85, 84), (103, 104, 86, 85), (104, 105, 87, 86), (105, 106, 88, 87), (106, 107, 89, 88), (107, 91, 73, 89), (19, 20, 92, 90), (33, 34, 106, 105), (66, 65, 83, 84), (20, 21, 93, 92), (34, 35, 107, 106), (67, 66, 84, 85), (21, 22, 94, 93), (35, 18, 91, 107), (68, 67, 85, 86), (22, 23, 95, 94), (54, 55, 73, 72), (69, 68, 86, 87), (23, 24, 96, 95), (56, 54, 72, 74), (70, 69, 87, 88), (24, 25, 97, 96), (57, 56, 74, 75), (71, 70, 88, 89), (19, 18, 125, 143, 124), (34, 33, 110, 128, 109), (27, 26, 117, 135, 116), (20, 19, 124, 142, 123), (35, 34, 109, 126, 108), (28, 27, 116, 134, 115), (21, 20, 123, 141, 122), (29, 28, 115, 133, 114), (32, 31, 112, 130, 111), (22, 21, 122, 140, 121), (30, 29, 114, 132, 113), (23, 22, 121, 139, 120), (31, 30, 113, 131, 112), (24, 23, 120, 138, 119), (33, 32, 111, 129, 110), (26, 25, 118, 136, 117), (108, 126, 127, 144), (109, 128, 127, 126), (110, 129, 127, 128), (111, 130, 127, 129), (112, 131, 127, 130), (113, 132, 127, 131), (114, 133, 127, 132), (115, 134, 127, 133), (116, 135, 127, 134), (117, 136, 127, 135), (118, 137, 127, 136), (119, 138, 127, 137), (120, 139, 127, 138), (121, 140, 127, 139), (122, 141, 127, 140), (123, 142, 127, 141), (124, 143, 127, 142), (125, 144, 127, 143), (18, 35, 108, 144, 125), (1, 0, 146, 145), (2, 1, 145, 147), (3, 2, 147, 148), (4, 3, 148, 149), (5, 4, 149, 150), (6, 5, 150, 151), (7, 6, 151, 152), (8, 7, 152, 153), (9, 8, 153, 154), (10, 9, 154, 155), (11, 10, 155, 156), (12, 11, 156, 157), (13, 12, 157, 158), (14, 13, 158, 159), (15, 14, 159, 160), (16, 15, 160, 161), (17, 16, 161, 162), (0, 17, 162, 146), (151, 150, 198, 167), (165, 171, 207, 201), (158, 157, 196, 163), (198, 194, 230, 234), (150, 149, 194, 198), (181, 187, 223, 217), (157, 156, 192, 196), (172, 166, 202, 208), (149, 148, 190, 194), (195, 164, 200, 231), (156, 155, 188, 192), (188, 182, 218, 224), (146, 162, 186, 175), (169, 173, 209, 205), (148, 147, 184, 190), (163, 196, 232, 199), (155, 154, 182, 188), (183, 189, 225, 219), (162, 161, 180, 186), (174, 170, 206, 210), (147, 145, 178, 184), (197, 168, 204, 233), (154, 153, 174, 182), (190, 184, 220, 226), (161, 160, 172, 180), (176, 177, 213, 212), (145, 146, 175, 178), (167, 198, 234, 203), (153, 152, 170, 174), (185, 176, 212, 221), (160, 159, 166, 172), (178, 175, 211, 214), (152, 151, 167, 170), (175, 186, 222, 211), (159, 158, 163, 166), (171, 179, 215, 207), (203, 234, 233, 204), (199, 232, 231, 200), (234, 230, 229, 233), (232, 228, 227, 231), (230, 226, 225, 229), (228, 224, 223, 227), (211, 222, 221, 212), (226, 220, 219, 225), (224, 218, 217, 223), (222, 216, 215, 221), (220, 214, 213, 219), (218, 210, 209, 217), (216, 208, 207, 215), (214, 211, 212, 213), (210, 206, 205, 209), (208, 202, 201, 207), (206, 203, 204, 205), (202, 199, 200, 201), (186, 180, 216, 222), (193, 197, 233, 229), (170, 167, 203, 206), (179, 185, 221, 215), (196, 192, 228, 232), (168, 169, 205, 204), (184, 178, 214, 220), (191, 195, 231, 227), (166, 163, 199, 202), (177, 183, 219, 213), (194, 190, 226, 230), (164, 165, 201, 200), (182, 174, 210, 218), (189, 193, 229, 225), (173, 181, 217, 209), (192, 188, 224, 228), (180, 172, 208, 216), (187, 191, 227, 223)])
me_circle.polygons.foreach_set('use_smooth', [True] * 217)
_uv = me_circle.uv_layers.new(name='UVMap')
_uv.uv.foreach_set('vector', [0.0, 0.0, 0.0, 0.0, 0.0, 0.0, 0.0, 0.0, 0.0, 0.0, 0.0, 0.0, 0.0, 0.0, 0.0, 0.0, 0.0, 0.0, 0.0, 0.0, 0.0, 0.0, 0.0, 0.0, 0.0, 0.0, 0.0, 0.0, 0.0, 0.0, 0.0, 0.0, 0.0, 0.0, 0.0, 0.0, 0.0, 0.0, 0.0, 0.0, 0.0, 0.0, 0.0, 0.0, 0.0, 0.0, 0.0, 0.0, 0.0, 0.0, 0.0, 0.0, 0.0, 0.0, 0.0, 0.0, 0.0, 0.0, 0.0, 0.0, 0.0, 0.0, 0.0, 0.0, 0.0, 0.0, 0.0, 0.0, 0.0, 0.0, 0.0, 0.0, 0.0, 0.0, 0.0, 0.0, 0.0, 0.0, 0.0, 0.0, 0.0, 0.0, 0.0, 0.0, 0.0, 0.0, 0.0, 0.0, 0.0, 0.0, 0.0, 0.0, 0.0, 0.0, 0.0, 0.0, 0.0, 0.0, 0.0, 0.0, 0.0, 0.0, 0.0, 0.0, 0.0, 0.0, 0.0, 0.0, 0.0, 0.0, 0.0, 0.0, 0.0, 0.0, 0.0, 0.0, 0.0, 0.0, 0.0, 0.0, 0.0, 0.0, 0.0, 0.0, 0.0, 0.0, 0.0, 0.0, 0.0, 0.0, 0.0, 0.0, 0.0, 0.0, 0.0, 0.0, 0.0, 0.0, 0.0, 0.0, 0.0, 0.0, 0.0, 0.0, 0.0, 0.0, 0.0, 0.0, 0.0, 0.0, 0.0, 0.0, 0.0, 0.0, 0.0, 0.0, 0.0, 0.0, 0.0, 0.0, 0.0, 0.0, 0.0, 0.0, 0.0, 0.0, 0.0, 0.0, 0.0, 0.0, 0.0, 0.0, 0.0, 0.0, 0.0, 0.0, 0.0, 0.0, 0.0, 0.0, 0.0, 0.0, 0.0, 0.0, 0.0, 0.0, 0.0, 0.0, 0.0, 0.0, 0.0, 0.0, 0.0, 0.0, 0.0, 0.0, 0.0, 0.0, 0.0, 0.0, 0.0, 0.0, 0.0, 0.0, 0.0, 0.0, 0.0, 0.0, 0.0, 0.0, 0.0, 0.0, 0.0, 0.0, 0.0, 0.0, 0.0, 0.0, 0.0, 0.0, 0.0, 0.0, 0.0, 0.0, 0.0, 0.0, 0.0, 0.0, 0.0, 0.0, 0.0, 0.0, 0.0, 0.0, 0.0, 0.0, 0.0, 0.0, 0.0, 0.0, 0.0, 0.0, 0.0, 0.0, 0.0, 0.0, 0.0, 0.0, 0.0, 0.0, 0.0, 0.0, 0.0, 0.0, 0.0, 0.0, 0.0, 0.0, 0.0, 0.0, 0.0, 0.0, 0.0, 0.0, 0.0, 0.0, 0.0, 0.0, 0.0, 0.0, 0.0, 0.0, 0.0, 0.0, 0.0, 0.0, 0.0, 0.0, 0.0, 0.0, 0.0, 0.0, 0.0, 0.0, 0.0, 0.0, 0.0, 0.0, 0.0, 0.0, 0.0, 0.0, 0.0, 0.0, 0.0, 0.0, 0.0, 0.0, 0.0, 0.0, 0.0, 0.0, 0.0, 0.0, 0.0, 0.0, 0.0, 0.0, 0.0, 0.0, 0.0, 0.0, 0.0, 0.0, 0.0, 0.0, 0.0, 0.0, 0.0, 0.0, 0.0, 0.0, 0.0, 0.0, 0.0, 0.0, 0.0, 0.0, 0.0, 0.0, 0.0, 0.0, 0.0, 0.0, 0.0, 0.0, 0.0, 0.0, 0.0, 0.0, 0.0, 0.0, 0.0, 0.0, 0.0, 0.0, 0.0, 0.0, 0.0, 0.0, 0.0, 0.0, 0.0, 0.0, 0.0, 0.0, 0.0, 0.0, 0.0, 0.0, 0.0, 0.0, 0.0, 0.0, 0.0, 0.0, 0.0, 0.0, 0.0, 0.0, 0.0, 0.0, 0.0, 0.0, 0.0, 0.0, 0.0, 0.0, 0.0, 0.0, 0.0, 0.0, 0.0, 0.0, 0.0, 0.0, 0.0, 0.0, 0.0, 0.0, 0.0, 0.0, 0.0, 0.0, 0.0, 0.0, 0.0, 0.0, 0.0, 0.0, 0.0, 0.0, 0.0, 0.0, 0.0, 0.0, 0.0, 0.0, 0.0, 0.0, 0.0, 0.0, 0.0, 0.0, 0.0, 0.0, 0.0, 0.0, 0.0, 0.0, 0.0, 0.0, 0.0, 0.0, 0.0, 0.0, 0.0, 0.0, 0.0, 0.0, 0.0, 0.0, 0.0, 0.0, 0.0, 0.0, 0.0, 0.0, 0.0, 0.0, 0.0, 0.0, 0.0, 0.0, 0.0, 0.0, 0.0, 0.0, 0.0, 0.0, 0.0, 0.0, 0.0, 0.0, 0.0, 0.0, 0.0, 0.0, 0.0, 0.0, 0.0, 0.0, 0.0, 0.0, 0.0, 0.0, 0.0, 0.0, 0.0, 0.0, 0.0, 0.0, 0.0, 0.0, 0.0, 0.0, 0.0, 0.0, 0.0, 0.0, 0.0, 0.0, 0.0, 0.0, 0.0, 0.0, 0.0, 0.0, 0.0, 0.0, 0.0, 0.0, 0.0, 0.0, 0.0, 0.0, 0.0, 0.0, 0.0, 0.0, 0.0, 0.0, 0.0, 0.0, 0.0, 0.0, 0.0, 0.0, 0.0, 0.0, 0.0, 0.0, 0.0, 0.0, 0.0, 0.0, 0.0, 0.0, 0.0, 0.0, 0.0, 0.0, 0.0, 0.0, 0.0, 0.0, 0.0, 0.0, 0.0, 0.0, 0.0, 0.0, 0.0, 0.0, 0.0, 0.0, 0.0, 0.0, 0.0, 0.0, 0.0, 0.0, 0.0, 0.0, 0.0, 0.0, 0.0, 0.0, 0.0, 0.0, 0.0, 0.0, 0.0, 0.0, 0.0, 0.0, 0.0, 0.0, 0.0, 0.0, 0.0, 0.0, 0.0, 0.0, 0.0, 0.0, 0.0, 0.0, 0.0, 0.0, 0.0, 0.0, 0.0, 0.0, 0.0, 0.0, 0.0, 0.0, 0.0, 0.0, 0.0, 0.0, 0.0, 0.0, 0.0, 0.0, 0.0, 0.0, 0.0, 0.0, 0.0, 0.0, 0.0, 0.0, 0.0, 0.0, 0.0, 0.0, 0.0, 0.0, 0.0, 0.0, 0.0, 0.0, 0.0, 0.0, 0.0, 0.0, 0.0, 0.0, 0.0, 0.0, 0.0, 0.0, 0.0, 0.0, 0.0, 0.0, 0.0, 0.0, 0.0, 0.0, 0.0, 0.0, 0.0, 0.0, 0.0, 0.0, 0.0, 0.0, 0.0, 0.0, 0.0, 0.0, 0.0, 0.0, 0.0, 0.0, 0.0, 0.0, 0.0, 0.0, 0.0, 0.0, 0.0, 0.0, 0.0, 0.0, 0.0, 0.0, 0.0, 0.0, 0.0, 0.0, 0.0, 0.0, 0.0, 0.0, 0.0, 0.0, 0.0, 0.0, 0.0, 0.0, 0.0, 0.0, 0.0, 0.0, 0.0, 0.0, 0.0, 0.0, 0.0, 0.0, 0.0, 0.0, 0.0, 0.0, 0.0, 0.0, 0.0, 0.0, 0.0, 0.0, 0.0, 0.0, 0.0, 0.0, 0.0, 0.0, 0.0, 0.0, 0.0, 0.0, 0.0, 0.0, 0.0, 0.0, 0.0, 0.0, 0.0, 0.0, 0.0, 0.0, 0.0, 0.0, 0.0, 0.0, 0.0, 0.0, 0.0, 0.0, 0.0, 0.0, 0.0, 0.0, 0.0, 0.0, 0.0, 0.0, 0.0, 0.0, 0.0, 0.0, 0.0, 0.0, 0.0, 0.0, 0.0, 0.0, 0.0, 0.0, 0.0, 0.0, 0.0, 0.0, 0.0, 0.0, 0.0, 0.0, 0.0, 0.0, 0.0, 0.0, 0.0, 0.0, 0.0, 0.0, 0.0, 0.0, 0.0, 0.0, 0.0, 0.0, 0.0, 0.0, 0.0, 0.0, 0.0, 0.0, 0.0, 0.0, 0.0, 0.0, 0.0, 0.0, 0.0, 0.0, 0.0, 0.0, 0.0, 0.0, 0.0, 0.0, 0.0, 0.0, 0.0, 0.0, 0.0, 0.0, 0.0, 0.0, 0.0, 0.0, 0.0, 0.0, 0.0, 0.0, 0.0, 0.0, 0.0, 0.0, 0.0, 0.0, 0.0, 0.0, 0.0, 0.0, 0.0, 0.0, 0.0, 0.0, 0.0, 0.0, 0.0, 0.0, 0.0, 0.0, 0.0, 0.0, 0.0, 0.0, 0.0, 0.0, 0.0, 0.0, 0.0, 0.0, 0.0, 0.0, 0.0, 0.0, 0.0, 0.0, 0.0, 0.0, 0.0, 0.0, 0.0, 0.0, 0.0, 0.0, 0.0, 0.0, 0.0, 0.0, 0.0, 0.0, 0.0, 0.0, 0.0, 0.0, 0.0, 0.0, 0.0, 0.0, 0.0, 0.0, 0.0, 0.0, 0.0, 0.0, 0.0, 0.0, 0.0, 0.0, 0.0, 0.0, 0.0, 0.0, 0.0, 0.0, 0.0, 0.0, 0.0, 0.0, 0.0, 0.0, 0.0, 0.0, 0.0, 0.0, 0.0, 0.0, 0.0, 0.0, 0.0, 0.0, 0.0, 0.0, 0.0, 0.0, 0.0, 0.0, 0.0, 0.0, 0.0, 0.0, 0.0, 0.0, 0.0, 0.0, 0.0, 0.0, 0.0, 0.0, 0.0, 0.0, 0.0, 0.0, 0.0, 0.0, 0.0, 0.0, 0.0, 0.0, 0.0, 0.0, 0.0, 0.0, 0.0, 0.0, 0.0, 0.0, 0.0, 0.0, 0.0, 0.0, 0.0, 0.0, 0.0, 0.0, 0.0, 0.0, 0.0, 0.0, 0.0, 0.0, 0.0, 0.0, 0.0, 0.0, 0.0, 0.0, 0.0, 0.0, 0.0, 0.0, 0.0, 0.0, 0.0, 0.0, 0.0, 0.0, 0.0, 0.0, 0.0, 0.0, 0.0, 0.0, 0.0, 0.0, 0.0, 0.0, 0.0, 0.0, 0.0, 0.0, 0.0, 0.0, 0.0, 0.0, 0.0, 0.0, 0.0, 0.0, 0.0, 0.0, 0.0, 0.0, 0.0, 0.0, 0.0, 0.0, 0.0, 0.0, 0.0, 0.0, 0.0, 0.0, 0.0, 0.0, 0.0, 0.0, 0.0, 0.0, 0.0, 0.0, 0.0, 0.0, 0.0, 0.0, 0.0, 0.0, 0.0, 0.0, 0.0, 0.0, 0.0, 0.0, 0.0, 0.0, 0.0, 0.0, 0.0, 0.0, 0.0, 0.0, 0.0, 0.0, 0.0, 0.0, 0.0, 0.0, 0.0, 0.0, 0.0, 0.0, 0.0, 0.0, 0.0, 0.0, 0.0, 0.0, 0.0, 0.0, 0.0, 0.0, 0.0, 0.0, 0.0, 0.0, 0.0, 0.0, 0.0, 0.0, 0.0, 0.0, 0.0, 0.0, 0.0, 0.0, 0.0, 0.0, 0.0, 0.0, 0.0, 0.0, 0.0, 0.0, 0.0, 0.0, 0.0, 0.0, 0.0, 0.0, 0.0, 0.0, 0.0, 0.0, 0.0, 0.0, 0.0, 0.0, 0.0, 0.0, 0.0, 0.0, 0.0, 0.0, 0.0, 0.0, 0.0, 0.0, 0.0, 0.0, 0.0, 0.0, 0.0, 0.0, 0.0, 0.0, 0.0, 0.0, 0.0, 0.0, 0.0, 0.0, 0.0, 0.0, 0.0, 0.0, 0.0, 0.0, 0.0, 0.0, 0.0, 0.0, 0.0, 0.0, 0.0, 0.0, 0.0, 0.0, 0.0, 0.0, 0.0, 0.0, 0.0, 0.0, 0.0, 0.0, 0.0, 0.0, 0.0, 0.0, 0.0, 0.0, 0.0, 0.0, 0.0, 0.0, 0.0, 0.0, 0.0, 0.0, 0.0, 0.0, 0.0, 0.0, 0.0, 0.0, 0.0, 0.0, 0.0, 0.0, 0.0, 0.0, 0.0, 0.0, 0.0, 0.0, 0.0, 0.0, 0.0, 0.0, 0.0, 0.0, 0.0, 0.0, 0.0, 0.0, 0.0, 0.0, 0.0, 0.0, 0.0, 0.0, 0.0, 0.0, 0.0, 0.0, 0.0, 0.0, 0.0, 0.0, 0.0, 0.0, 0.0, 0.0, 0.0, 0.0, 0.0, 0.0, 0.0, 0.0, 0.0, 0.0, 0.0, 0.0, 0.0, 0.0, 0.0, 0.0, 0.0, 0.0, 0.0, 0.0, 0.0, 0.0, 0.0, 0.0, 0.0, 0.0, 0.0, 0.0, 0.0, 0.0, 0.0, 0.0, 0.0, 0.0, 0.0, 0.0, 0.0, 0.0, 0.0, 0.0, 0.0, 0.0, 0.0, 0.0, 0.0, 0.0, 0.0, 0.0, 0.0, 0.0, 0.0, 0.0, 0.0, 0.0, 0.0, 0.0, 0.0, 0.0, 0.0, 0.0, 0.0, 0.0, 0.0, 0.0, 0.0, 0.0, 0.0, 0.0, 0.0, 0.0, 0.0, 0.0, 0.0, 0.0, 0.0, 0.0, 0.0, 0.0, 0.0, 0.0, 0.0, 0.0, 0.0, 0.0, 0.0, 0.0, 0.0, 0.0, 0.0, 0.0, 0.0, 0.0, 0.0, 0.0, 0.0, 0.0, 0.0, 0.0, 0.0, 0.0, 0.0, 0.0, 0.0, 0.0, 0.0, 0.0, 0.0, 0.0, 0.0, 0.0, 0.0, 0.0, 0.0, 0.0, 0.0, 0.0, 0.0, 0.0, 0.0, 0.0, 0.0, 0.0, 0.0, 0.0, 0.0, 0.0, 0.0, 0.0, 0.0, 0.0, 0.0, 0.0, 0.0, 0.0, 0.0, 0.0, 0.0, 0.0, 0.0, 0.0, 0.0, 0.0, 0.0, 0.0, 0.0, 0.0, 0.0, 0.0, 0.0, 0.0, 0.0, 0.0, 0.0, 0.0, 0.0, 0.0, 0.0, 0.0, 0.0, 0.0, 0.0, 0.0, 0.0, 0.0, 0.0, 0.0, 0.0, 0.0, 0.0, 0.0, 0.0, 0.0, 0.0, 0.0, 0.0, 0.0, 0.0, 0.0, 0.0, 0.0, 0.0, 0.0, 0.0, 0.0, 0.0, 0.0, 0.0, 0.0, 0.0, 0.0, 0.0, 0.0, 0.0, 0.0, 0.0, 0.0, 0.0, 0.0, 0.0, 0.0, 0.0, 0.0, 0.0, 0.0, 0.0, 0.0, 0.0, 0.0, 0.0, 0.0, 0.0, 0.0, 0.0, 0.0, 0.0, 0.0, 0.0, 0.0, 0.0, 0.0, 0.0, 0.0, 0.0, 0.0, 0.0, 0.0, 0.0, 0.0, 0.0, 0.0, 0.0, 0.0, 0.0, 0.0, 0.0, 0.0, 0.0, 0.0, 0.0, 0.0, 0.0, 0.0, 0.0, 0.0, 0.0, 0.0, 0.0, 0.0, 0.0, 0.0, 0.0, 0.0, 0.0, 0.0, 0.0, 0.0, 0.0, 0.0, 0.0, 0.0, 0.0, 0.0, 0.0, 0.0, 0.0, 0.0, 0.0, 0.0, 0.0, 0.0, 0.0, 0.0, 0.0, 0.0, 0.0, 0.0, 0.0, 0.0, 0.0, 0.0, 0.0, 0.0, 0.0, 0.0, 0.0, 0.0, 0.0, 0.0, 0.0, 0.0, 0.0, 0.0, 0.0, 0.0, 0.0, 0.0, 0.0, 0.0, 0.0, 0.0, 0.0, 0.0, 0.0, 0.0, 0.0, 0.0, 0.0, 0.0, 0.0, 0.0, 0.0, 0.0, 0.0, 0.0, 0.0, 0.0, 0.0, 0.0, 0.0, 0.0, 0.0, 0.0, 0.0, 0.0, 0.0, 0.0, 0.0, 0.0, 0.0, 0.0, 0.0, 0.0, 0.0, 0.0, 0.0, 0.0, 0.0, 0.0, 0.0, 0.0, 0.0, 0.0, 0.0, 0.0, 0.0, 0.0, 0.0, 0.0, 0.0, 0.0, 0.0, 0.0, 0.0, 0.0, 0.0, 0.0, 0.0, 0.0, 0.0, 0.0, 0.0, 0.0, 0.0, 0.0, 0.0, 0.0, 0.0, 0.0, 0.0, 0.0, 0.0, 0.0, 0.0, 0.0, 0.0, 0.0, 0.0, 0.0, 0.0, 0.0, 0.0, 0.0, 0.0, 0.0, 0.0, 0.0, 0.0, 0.0, 0.0, 0.0, 0.0, 0.0, 0.0, 0.0, 0.0, 0.0, 0.0, 0.0, 0.0, 0.0, 0.0, 0.0, 0.0, 0.0, 0.0, 0.0, 0.0, 0.0, 0.0, 0.0, 0.0, 0.0, 0.0, 0.0, 0.0, 0.0, 0.0, 0.0, 0.0, 0.0, 0.0, 0.0, 0.0, 0.0, 0.0, 0.0, 0.0, 0.0, 0.0, 0.0, 0.0, 0.0, 0.0, 0.0, 0.0, 0.0, 0.0, 0.0, 0.0, 0.0, 0.0, 0.0, 0.0, 0.0, 0.0, 0.0, 0.0, 0.0, 0.0, 0.0, 0.0, 0.0, 0.0, 0.0, 0.0, 0.0, 0.0, 0.0, 0.0, 0.0, 0.0, 0.0, 0.0, 0.0, 0.0, 0.0, 0.0, 0.0, 0.0, 0.0, 0.0, 0.0, 0.0, 0.0, 0.0, 0.0, 0.0, 0.0, 0.0, 0.0, 0.0, 0.0, 0.0, 0.0, 0.0, 0.0, 0.0, 0.0, 0.0, 0.0, 0.0, 0.0, 0.0, 0.0, 0.0, 0.0, 0.0, 0.0, 0.0, 0.0, 0.0, 0.0, 0.0, 0.0, 0.0, 0.0, 0.0, 0.0, 0.0, 0.0, 0.0, 0.0, 0.0, 0.0, 0.0, 0.0, 0.0, 0.0, 0.0, 0.0, 0.0, 0.0, 0.0, 0.0, 0.0, 0.0, 0.0, 0.0, 0.0, 0.0, 0.0, 0.0, 0.0, 0.0, 0.0, 0.0, 0.0, 0.0, 0.0, 0.0, 0.0, 0.0, 0.0, 0.0, 0.0, 0.0, 0.0, 0.0, 0.0, 0.0, 0.0, 0.0, 0.0, 0.0, 0.0, 0.0, 0.0, 0.0, 0.0, 0.0, 0.0, 0.0, 0.0, 0.0, 0.0, 0.0, 0.0, 0.0, 0.0, 0.0, 0.0, 0.0, 0.0, 0.0, 0.0, 0.0, 0.0, 0.0, 0.0, 0.0, 0.0, 0.0, 0.0, 0.0, 0.0, 0.0, 0.0, 0.0, 0.0, 0.0, 0.0, 0.0, 0.0, 0.0, 0.0, 0.0, 0.0, 0.0, 0.0, 0.0, 0.0, 0.0, 0.0, 0.0, 0.0, 0.0, 0.0, 0.0, 0.0, 0.0, 0.0, 0.0, 0.0, 0.0, 0.0, 0.0, 0.0, 0.0, 0.0, 0.0, 0.0, 0.0, 0.0, 0.0, 0.0, 0.0, 0.0, 0.0, 0.0, 0.0, 0.0, 0.0])
me_circle.materials.append(mat_bong)
me_circle.update()

# ---- objects
ob_bongbase = bpy.data.objects.new('BongBase', me_plane_001)
ob_bong = bpy.data.objects.new('Bong', me_circle)

# ---- transforms, parenting, visibility, modifiers, constraints
ob_bongbase.location = (0.0, 0.0, 0.0)
_m = ob_bongbase.modifiers.new('Mirror', 'MIRROR')
_m.use_axis = (False, True, False)
_m = ob_bongbase.modifiers.new('Smooth by Angle', 'NODES')
_m.node_group = ng_smooth_by_angle
_m.use_pin_to_last = True
_m.show_group_selector = False
ob_bong.location = (0.03797, 0.0, 1.025)
ob_bong.rotation_euler = (-0.0, 1.571, 0.0)
ob_bong.scale = (0.7839, 0.7839, 0.7839)
_m = ob_bong.modifiers.new('Smooth by Angle', 'NODES')
_m.node_group = ng_smooth_by_angle
_m.use_pin_to_last = True
_m.show_group_selector = False

# ---- collection membership
col_collection.objects.link(ob_bongbase)
col_collection.objects.link(ob_bong)

# ---- scene / render settings (as saved in the file)
scene.frame_start = 1; scene.frame_end = 250; scene.frame_set(1)
scene.render.engine = 'BLENDER_EEVEE_NEXT'
bpy.context.view_layer.update()

# ---- added for rendering (the .blend has no active camera and no usable light): camera, sun
cam_auto = bpy.data.cameras.new('AutoCamera')
cam_auto.lens = 50.0
cam_auto.sensor_width = 36.0
cam_auto.clip_end = 1000.0
ob_auto_camera = bpy.data.objects.new('AutoCamera', cam_auto)
scene.collection.objects.link(ob_auto_camera)
ob_auto_camera.location = (3.91777, -4.70133, 4.26184)
ob_auto_camera.rotation_euler = (1.09748, -7.21219e-08, 0.694738)
scene.camera = ob_auto_camera
light_auto_sun = bpy.data.lights.new('AutoSun', 'SUN')
light_auto_sun.energy = 3.0
light_auto_sun.angle = 0.0523599
ob_auto_sun = bpy.data.objects.new('AutoSun', light_auto_sun)
scene.collection.objects.link(ob_auto_sun)
ob_auto_sun.rotation_euler = (0.872665, 0.174533, 0.523599)
bpy.context.view_layer.update()
